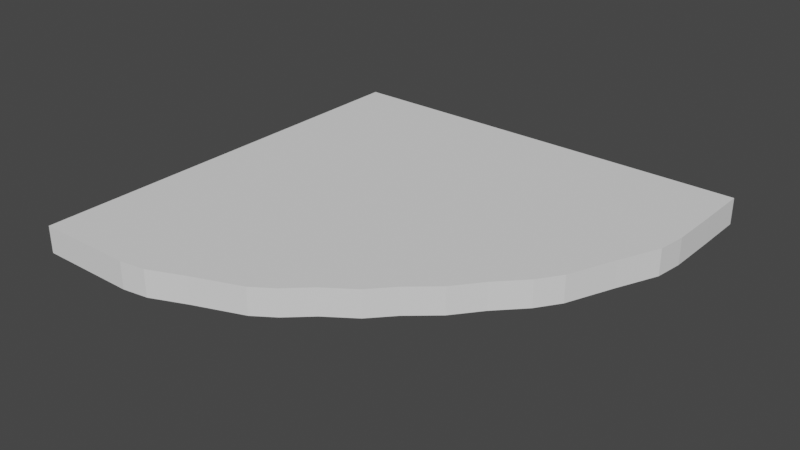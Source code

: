 # Source: QuarterCircleCollider.blend  (saved by Blender 2.80.75; exported with 4.5.12 LTS)
import bpy
from mathutils import Matrix  # noqa: F401  (used for matrix-valued properties, if any)

bpy.ops.wm.read_factory_settings(use_empty=True)
scene = bpy.context.scene
scene.name = 'Scene'

# ---- collections
col_collection = bpy.data.collections.new('Collection'); scene.collection.children.link(col_collection)

# ---- world
world_world = bpy.data.worlds.new('World'); scene.world = world_world
world_world.use_nodes = True; world_world.node_tree.nodes.clear()
_N = world_world.node_tree.nodes; _L = world_world.node_tree.links
n0 = _N.new('ShaderNodeOutputWorld'); n0.name = 'World Output'; n0.location = (300, 300)
n1 = _N.new('ShaderNodeBackground'); n1.name = 'Background'; n1.location = (10, 300)
n1.inputs[0].default_value = (0.05088, 0.05088, 0.05088, 1.0)
_L.new(n1.outputs[0], n0.inputs[0])
n0.is_active_output = True
world_world.color = (0.05088, 0.05088, 0.05088)
world_world.use_sun_shadow = False
world_world.sun_shadow_jitter_overblur = 0.0

# ---- meshes
me_plane = bpy.data.meshes.new('Plane')
me_plane.from_pydata([(-1.0, -17.36, 0.0), (1.098, -1.098, 1.135), (-1.0, 1.0, 0.0), (17.36, 1.0, 0.0), (1.098, -17.36, 0.0), (3.195, -17.36, 0.0), (4.264, -17.19, 0.0), (3.195, 1.0, 1.135), (5.293, 1.0, 1.135), (7.39, 1.0, 1.135), (9.488, 1.0, 1.135), (11.59, 1.0, 1.135), (15.78, 1.0, 0.0), (13.68, 1.0, 0.0), (11.59, 1.0, 0.0), (9.488, 1.0, 0.0), (7.39, 1.0, 0.0), (5.293, 1.0, 0.0), (3.195, 1.0, 0.0), (1.098, 1.0, 0.0), (-1.0, -1.098, 0.0), (-1.0, -3.196, 0.0), (-1.0, -5.294, 0.0), (-1.0, -7.392, 0.0), (-1.0, -9.49, 0.0), (-1.0, -11.59, 0.0), (-1.0, -13.69, 0.0), (-1.0, -15.78, 0.0), (13.68, 1.0, 1.135), (15.78, 1.0, 1.135), (4.264, -17.19, 1.135), (3.195, -17.36, 1.135), (1.098, -17.36, 1.135), (17.18, -4.485, 0.0), (17.34, -3.281, 0.0), (17.36, -1.098, 0.0), (1.098, -15.78, 0.0), (1.098, -13.69, 0.0), (1.098, -11.59, 0.0), (1.098, -9.49, 0.0), (1.098, -7.392, 0.0), (1.098, -5.294, 0.0), (1.098, -3.196, 0.0), (1.098, -1.098, 0.0), (3.195, -15.78, 0.0), (3.195, -13.69, 0.0), (3.195, -11.59, 0.0), (3.195, -9.49, 0.0), (3.195, -7.392, 0.0), (3.195, -5.294, 0.0), (3.195, -3.196, 0.0), (3.195, -1.098, 0.0), (5.78, -16.55, 0.0), (5.293, -13.69, 0.0), (5.293, -11.59, 0.0), (5.293, -9.49, 0.0), (5.293, -7.392, 0.0), (5.293, -5.294, 0.0), (5.293, -3.196, 0.0), (5.293, -1.098, 0.0), (7.836, -15.77, 0.0), (7.39, -13.69, 0.0), (7.39, -11.59, 0.0), (7.39, -9.49, 0.0), (7.39, -7.392, 0.0), (7.39, -5.294, 0.0), (7.39, -3.196, 0.0), (7.39, -1.098, 0.0), (8.714, -15.18, 0.0), (9.689, -14.28, 0.0), (9.488, -11.59, 0.0), (9.488, -9.49, 0.0), (9.488, -7.392, 0.0), (9.488, -5.294, 0.0), (9.488, -3.196, 0.0), (9.488, -1.098, 0.0), (-1.0, 1.0, 1.135), (10.9, -13.44, 0.0), (11.77, -12.49, 0.0), (11.59, -9.49, 0.0), (11.59, -7.392, 0.0), (11.59, -5.294, 0.0), (11.59, -3.196, 0.0), (11.59, -1.098, 0.0), (1.098, 1.0, 1.135), (17.36, 1.0, 1.135), (12.93, -11.49, 0.0), (13.84, -10.35, 0.0), (13.68, -7.392, 0.0), (13.68, -5.294, 0.0), (13.68, -3.196, 0.0), (13.68, -1.098, 0.0), (17.36, -1.098, 1.135), (-1.0, -17.36, 1.135), (-1.0, -15.78, 1.135), (14.92, -9.226, 0.0), (15.58, -8.263, 0.0), (16.4, -6.261, 0.0), (15.78, -3.196, 0.0), (15.78, -1.098, 0.0), (3.195, -1.098, 1.135), (5.293, -1.098, 1.135), (7.39, -1.098, 1.135), (9.488, -1.098, 1.135), (11.59, -1.098, 1.135), (13.68, -1.098, 1.135), (15.78, -1.098, 1.135), (-1.0, -1.098, 1.135), (-1.0, -3.196, 1.135), (-1.0, -5.294, 1.135), (-1.0, -7.392, 1.135), (-1.0, -9.49, 1.135), (-1.0, -11.59, 1.135), (-1.0, -13.69, 1.135), (17.18, -4.485, 1.135), (17.34, -3.281, 1.135), (1.098, -15.78, 1.135), (1.098, -13.69, 1.135), (1.098, -11.59, 1.135), (1.098, -9.49, 1.135), (1.098, -7.392, 1.135), (1.098, -5.294, 1.135), (1.098, -3.196, 1.135), (3.195, -15.78, 1.135), (3.195, -13.69, 1.135), (3.195, -11.59, 1.135), (3.195, -9.49, 1.135), (3.195, -7.392, 1.135), (3.195, -5.294, 1.135), (3.195, -3.196, 1.135), (5.78, -16.55, 1.135), (5.293, -13.69, 1.135), (5.293, -11.59, 1.135), (5.293, -9.49, 1.135), (5.293, -7.392, 1.135), (5.293, -5.294, 1.135), (5.293, -3.196, 1.135), (7.836, -15.77, 1.135), (7.39, -13.69, 1.135), (7.39, -11.59, 1.135), (7.39, -9.49, 1.135), (7.39, -7.392, 1.135), (7.39, -5.294, 1.135), (7.39, -3.196, 1.135), (8.714, -15.18, 1.135), (9.689, -14.28, 1.135), (9.488, -11.59, 1.135), (9.488, -9.49, 1.135), (9.488, -7.392, 1.135), (9.488, -5.294, 1.135), (9.488, -3.196, 1.135), (10.9, -13.44, 1.135), (11.77, -12.49, 1.135), (11.59, -9.49, 1.135), (11.59, -7.392, 1.135), (11.59, -5.294, 1.135), (11.59, -3.196, 1.135), (12.93, -11.49, 1.135), (13.84, -10.35, 1.135), (13.68, -7.392, 1.135), (13.68, -5.294, 1.135), (13.68, -3.196, 1.135), (14.92, -9.226, 1.135), (15.58, -8.263, 1.135), (16.4, -6.261, 1.135), (15.78, -3.196, 1.135)], [], [(99, 12, 3, 35), (20, 2, 19, 43), (43, 19, 18, 51), (51, 18, 17, 59), (59, 17, 16, 67), (67, 16, 15, 75), (75, 15, 14, 83), (83, 14, 13, 91), (91, 13, 12, 99), (155, 160, 161, 156), (154, 159, 160, 155), (153, 158, 159, 154), (152, 157, 158, 153), (87, 88, 96, 95), (88, 89, 97, 96), (89, 90, 98, 97), (90, 91, 99, 98), (161, 165, 106, 105), (160, 164, 165, 161), (159, 163, 164, 160), (78, 79, 87, 86), (79, 80, 88, 87), (80, 81, 89, 88), (81, 82, 90, 89), (82, 83, 91, 90), (158, 162, 163, 159), (105, 106, 29, 28), (69, 70, 78, 77), (70, 71, 79, 78), (71, 72, 80, 79), (72, 73, 81, 80), (73, 74, 82, 81), (74, 75, 83, 82), (104, 105, 28, 11), (60, 61, 69, 68), (61, 62, 70, 69), (62, 63, 71, 70), (63, 64, 72, 71), (64, 65, 73, 72), (65, 66, 74, 73), (66, 67, 75, 74), (103, 104, 11, 10), (52, 53, 61, 60), (53, 54, 62, 61), (54, 55, 63, 62), (55, 56, 64, 63), (56, 57, 65, 64), (57, 58, 66, 65), (58, 59, 67, 66), (5, 44, 52, 6), (44, 45, 53, 52), (45, 46, 54, 53), (46, 47, 55, 54), (47, 48, 56, 55), (48, 49, 57, 56), (49, 50, 58, 57), (50, 51, 59, 58), (4, 36, 44, 5), (36, 37, 45, 44), (37, 38, 46, 45), (38, 39, 47, 46), (39, 40, 48, 47), (40, 41, 49, 48), (41, 42, 50, 49), (42, 43, 51, 50), (0, 27, 36, 4), (27, 26, 37, 36), (26, 25, 38, 37), (25, 24, 39, 38), (24, 23, 40, 39), (23, 22, 41, 40), (22, 21, 42, 41), (21, 20, 43, 42), (102, 103, 10, 9), (101, 102, 9, 8), (100, 101, 8, 7), (1, 100, 7, 84), (107, 1, 84, 76), (106, 92, 85, 29), (97, 98, 34, 33), (98, 99, 35, 34), (156, 161, 105, 104), (145, 151, 152, 146), (146, 152, 153, 147), (147, 153, 154, 148), (148, 154, 155, 149), (149, 155, 156, 150), (150, 156, 104, 103), (137, 144, 145, 138), (138, 145, 146, 139), (139, 146, 147, 140), (140, 147, 148, 141), (141, 148, 149, 142), (142, 149, 150, 143), (143, 150, 103, 102), (130, 137, 138, 131), (131, 138, 139, 132), (132, 139, 140, 133), (133, 140, 141, 134), (134, 141, 142, 135), (135, 142, 143, 136), (136, 143, 102, 101), (31, 30, 130, 123), (123, 130, 131, 124), (124, 131, 132, 125), (125, 132, 133, 126), (126, 133, 134, 127), (127, 134, 135, 128), (128, 135, 136, 129), (129, 136, 101, 100), (32, 31, 123, 116), (116, 123, 124, 117), (117, 124, 125, 118), (118, 125, 126, 119), (119, 126, 127, 120), (120, 127, 128, 121), (121, 128, 129, 122), (122, 129, 100, 1), (93, 32, 116, 94), (94, 116, 117, 113), (113, 117, 118, 112), (112, 118, 119, 111), (111, 119, 120, 110), (110, 120, 121, 109), (109, 121, 122, 108), (108, 122, 1, 107), (164, 114, 115, 165), (165, 115, 92, 106), (69, 77, 151, 145), (17, 18, 7, 8), (4, 5, 31, 32), (23, 24, 111, 110), (77, 78, 152, 151), (18, 19, 84, 7), (52, 60, 137, 130), (5, 6, 30, 31), (24, 25, 112, 111), (6, 52, 130, 30), (25, 26, 113, 112), (26, 27, 94, 113), (68, 69, 145, 144), (95, 96, 163, 162), (78, 86, 157, 152), (96, 97, 164, 163), (60, 68, 144, 137), (3, 12, 29, 85), (12, 13, 28, 29), (27, 0, 93, 94), (13, 14, 11, 28), (86, 87, 158, 157), (2, 20, 107, 76), (14, 15, 10, 11), (33, 34, 115, 114), (35, 3, 85, 92), (20, 21, 108, 107), (15, 16, 9, 10), (97, 33, 114, 164), (34, 35, 92, 115), (19, 2, 76, 84), (21, 22, 109, 108), (16, 17, 8, 9), (87, 95, 162, 158), (0, 4, 32, 93), (22, 23, 110, 109)])
_uv = me_plane.uv_layers.new(name='UVMap')
_uv.uv.foreach_set('vector', [0.8889, 0.8889, 0.8889, 1.0, 0.9725, 1.0, 0.9725, 0.8889, 0.0, 0.8889, 0.0, 1.0, 0.1111, 1.0, 0.1111, 0.8889, 0.1111, 0.8889, 0.1111, 1.0, 0.2222, 1.0, 0.2222, 0.8889, 0.2222, 0.8889, 0.2222, 1.0, 0.3333, 1.0, 0.3333, 0.8889, 0.3333, 0.8889, 0.3333, 1.0, 0.4444, 1.0, 0.4444, 0.8889, 0.4444, 0.8889, 0.4444, 1.0, 0.5556, 1.0, 0.5556, 0.8889, 0.5556, 0.8889, 0.5556, 1.0, 0.6667, 1.0, 0.6667, 0.8889, 0.6667, 0.8889, 0.6667, 1.0, 0.7778, 1.0, 0.7778, 0.8889, 0.7778, 0.8889, 0.7778, 1.0, 0.8889, 1.0, 0.8889, 0.8889, 0.6667, 0.6667, 0.7778, 0.6667, 0.7778, 0.7778, 0.6667, 0.7778, 0.6667, 0.5556, 0.7778, 0.5556, 0.7778, 0.6667, 0.6667, 0.6667, 0.6667, 0.4444, 0.761, 0.4591, 0.7778, 0.5556, 0.6667, 0.5556, 0.65, 0.3479, 0.7257, 0.3871, 0.761, 0.4591, 0.6667, 0.4444, 0.761, 0.4591, 0.7778, 0.5556, 0.8614, 0.5556, 0.8382, 0.4962, 0.7778, 0.5556, 0.7778, 0.6667, 0.8732, 0.6815, 0.8614, 0.5556, 0.7778, 0.6667, 0.7778, 0.7778, 0.8889, 0.7778, 0.8732, 0.6815, 0.7778, 0.7778, 0.7778, 0.8889, 0.8889, 0.8889, 0.8889, 0.7778, 0.7778, 0.7778, 0.8889, 0.7778, 0.8889, 0.8889, 0.7778, 0.8889, 0.7778, 0.6667, 0.8732, 0.6815, 0.8889, 0.7778, 0.7778, 0.7778, 0.7778, 0.5556, 0.8614, 0.5556, 0.8732, 0.6815, 0.7778, 0.6667, 0.65, 0.3479, 0.6667, 0.4444, 0.761, 0.4591, 0.7257, 0.3871, 0.6667, 0.4444, 0.6667, 0.5556, 0.7778, 0.5556, 0.761, 0.4591, 0.6667, 0.5556, 0.6667, 0.6667, 0.7778, 0.6667, 0.7778, 0.5556, 0.6667, 0.6667, 0.6667, 0.7778, 0.7778, 0.7778, 0.7778, 0.6667, 0.6667, 0.7778, 0.6667, 0.8889, 0.7778, 0.8889, 0.7778, 0.7778, 0.761, 0.4591, 0.8382, 0.4962, 0.8614, 0.5556, 0.7778, 0.5556, 0.7778, 0.8889, 0.8889, 0.8889, 0.8889, 1.0, 0.7778, 1.0, 0.5389, 0.2375, 0.5556, 0.3333, 0.65, 0.3479, 0.6151, 0.278, 0.5556, 0.3333, 0.5556, 0.4444, 0.6667, 0.4444, 0.65, 0.3479, 0.5556, 0.4444, 0.5556, 0.5556, 0.6667, 0.5556, 0.6667, 0.4444, 0.5556, 0.5556, 0.5556, 0.6667, 0.6667, 0.6667, 0.6667, 0.5556, 0.5556, 0.6667, 0.5556, 0.7778, 0.6667, 0.7778, 0.6667, 0.6667, 0.5556, 0.7778, 0.5556, 0.8889, 0.6667, 0.8889, 0.6667, 0.7778, 0.6667, 0.8889, 0.7778, 0.8889, 0.7778, 1.0, 0.6667, 1.0, 0.4444, 0.1386, 0.4444, 0.2222, 0.5389, 0.2375, 0.5042, 0.1644, 0.4444, 0.2222, 0.4444, 0.3333, 0.5556, 0.3333, 0.5389, 0.2375, 0.4444, 0.3333, 0.4444, 0.4444, 0.5556, 0.4444, 0.5556, 0.3333, 0.4444, 0.4444, 0.4444, 0.5556, 0.5556, 0.5556, 0.5556, 0.4444, 0.4444, 0.5556, 0.4444, 0.6667, 0.5556, 0.6667, 0.5556, 0.5556, 0.4444, 0.6667, 0.4444, 0.7778, 0.5556, 0.7778, 0.5556, 0.6667, 0.4444, 0.7778, 0.4444, 0.8889, 0.5556, 0.8889, 0.5556, 0.7778, 0.5556, 0.8889, 0.6667, 0.8889, 0.6667, 1.0, 0.5556, 1.0, 0.3174, 0.1262, 0.3333, 0.2222, 0.4444, 0.2222, 0.4444, 0.1386, 0.3333, 0.2222, 0.3333, 0.3333, 0.4444, 0.3333, 0.4444, 0.2222, 0.3333, 0.3333, 0.3333, 0.4444, 0.4444, 0.4444, 0.4444, 0.3333, 0.3333, 0.4444, 0.3333, 0.5556, 0.4444, 0.5556, 0.4444, 0.4444, 0.3333, 0.5556, 0.3333, 0.6667, 0.4444, 0.6667, 0.4444, 0.5556, 0.3333, 0.6667, 0.3333, 0.7778, 0.4444, 0.7778, 0.4444, 0.6667, 0.3333, 0.7778, 0.3333, 0.8889, 0.4444, 0.8889, 0.4444, 0.7778, 0.2222, 0.02748, 0.2222, 0.1111, 0.3174, 0.1262, 0.2828, 0.04483, 0.2222, 0.1111, 0.2222, 0.2222, 0.3333, 0.2222, 0.3174, 0.1262, 0.2222, 0.2222, 0.2222, 0.3333, 0.3333, 0.3333, 0.3333, 0.2222, 0.2222, 0.3333, 0.2222, 0.4444, 0.3333, 0.4444, 0.3333, 0.3333, 0.2222, 0.4444, 0.2222, 0.5556, 0.3333, 0.5556, 0.3333, 0.4444, 0.2222, 0.5556, 0.2222, 0.6667, 0.3333, 0.6667, 0.3333, 0.5556, 0.2222, 0.6667, 0.2222, 0.7778, 0.3333, 0.7778, 0.3333, 0.6667, 0.2222, 0.7778, 0.2222, 0.8889, 0.3333, 0.8889, 0.3333, 0.7778, 0.1111, 0.02748, 0.1111, 0.1111, 0.2222, 0.1111, 0.2222, 0.02748, 0.1111, 0.1111, 0.1111, 0.2222, 0.2222, 0.2222, 0.2222, 0.1111, 0.1111, 0.2222, 0.1111, 0.3333, 0.2222, 0.3333, 0.2222, 0.2222, 0.1111, 0.3333, 0.1111, 0.4444, 0.2222, 0.4444, 0.2222, 0.3333, 0.1111, 0.4444, 0.1111, 0.5556, 0.2222, 0.5556, 0.2222, 0.4444, 0.1111, 0.5556, 0.1111, 0.6667, 0.2222, 0.6667, 0.2222, 0.5556, 0.1111, 0.6667, 0.1111, 0.7778, 0.2222, 0.7778, 0.2222, 0.6667, 0.1111, 0.7778, 0.1111, 0.8889, 0.2222, 0.8889, 0.2222, 0.7778, 0.0, 0.02748, 0.0, 0.1111, 0.1111, 0.1111, 0.1111, 0.02748, 0.0, 0.1111, 0.0, 0.2222, 0.1111, 0.2222, 0.1111, 0.1111, 0.0, 0.2222, 0.0, 0.3333, 0.1111, 0.3333, 0.1111, 0.2222, 0.0, 0.3333, 0.0, 0.4444, 0.1111, 0.4444, 0.1111, 0.3333, 0.0, 0.4444, 0.0, 0.5556, 0.1111, 0.5556, 0.1111, 0.4444, 0.0, 0.5556, 0.0, 0.6667, 0.1111, 0.6667, 0.1111, 0.5556, 0.0, 0.6667, 0.0, 0.7778, 0.1111, 0.7778, 0.1111, 0.6667, 0.0, 0.7778, 0.0, 0.8889, 0.1111, 0.8889, 0.1111, 0.7778, 0.4444, 0.8889, 0.5556, 0.8889, 0.5556, 1.0, 0.4444, 1.0, 0.3333, 0.8889, 0.4444, 0.8889, 0.4444, 1.0, 0.3333, 1.0, 0.2222, 0.8889, 0.3333, 0.8889, 0.3333, 1.0, 0.2222, 1.0, 0.1111, 0.8889, 0.2222, 0.8889, 0.2222, 1.0, 0.1111, 1.0, 0.0, 0.8889, 0.1111, 0.8889, 0.1111, 1.0, 0.0, 1.0, 0.8889, 0.8889, 0.9725, 0.8889, 0.9725, 1.0, 0.8889, 1.0, 0.8732, 0.6815, 0.8889, 0.7778, 0.9725, 0.7778, 0.9587, 0.716, 0.8889, 0.7778, 0.8889, 0.8889, 0.9725, 0.8889, 0.9725, 0.7778, 0.6667, 0.7778, 0.7778, 0.7778, 0.7778, 0.8889, 0.6667, 0.8889, 0.5389, 0.2375, 0.6151, 0.278, 0.65, 0.3479, 0.5556, 0.3333, 0.5556, 0.3333, 0.65, 0.3479, 0.6667, 0.4444, 0.5556, 0.4444, 0.5556, 0.4444, 0.6667, 0.4444, 0.6667, 0.5556, 0.5556, 0.5556, 0.5556, 0.5556, 0.6667, 0.5556, 0.6667, 0.6667, 0.5556, 0.6667, 0.5556, 0.6667, 0.6667, 0.6667, 0.6667, 0.7778, 0.5556, 0.7778, 0.5556, 0.7778, 0.6667, 0.7778, 0.6667, 0.8889, 0.5556, 0.8889, 0.4444, 0.1386, 0.5042, 0.1644, 0.5389, 0.2375, 0.4444, 0.2222, 0.4444, 0.2222, 0.5389, 0.2375, 0.5556, 0.3333, 0.4444, 0.3333, 0.4444, 0.3333, 0.5556, 0.3333, 0.5556, 0.4444, 0.4444, 0.4444, 0.4444, 0.4444, 0.5556, 0.4444, 0.5556, 0.5556, 0.4444, 0.5556, 0.4444, 0.5556, 0.5556, 0.5556, 0.5556, 0.6667, 0.4444, 0.6667, 0.4444, 0.6667, 0.5556, 0.6667, 0.5556, 0.7778, 0.4444, 0.7778, 0.4444, 0.7778, 0.5556, 0.7778, 0.5556, 0.8889, 0.4444, 0.8889, 0.3174, 0.1262, 0.4444, 0.1386, 0.4444, 0.2222, 0.3333, 0.2222, 0.3333, 0.2222, 0.4444, 0.2222, 0.4444, 0.3333, 0.3333, 0.3333, 0.3333, 0.3333, 0.4444, 0.3333, 0.4444, 0.4444, 0.3333, 0.4444, 0.3333, 0.4444, 0.4444, 0.4444, 0.4444, 0.5556, 0.3333, 0.5556, 0.3333, 0.5556, 0.4444, 0.5556, 0.4444, 0.6667, 0.3333, 0.6667, 0.3333, 0.6667, 0.4444, 0.6667, 0.4444, 0.7778, 0.3333, 0.7778, 0.3333, 0.7778, 0.4444, 0.7778, 0.4444, 0.8889, 0.3333, 0.8889, 0.2222, 0.02748, 0.2828, 0.04483, 0.3174, 0.1262, 0.2222, 0.1111, 0.2222, 0.1111, 0.3174, 0.1262, 0.3333, 0.2222, 0.2222, 0.2222, 0.2222, 0.2222, 0.3333, 0.2222, 0.3333, 0.3333, 0.2222, 0.3333, 0.2222, 0.3333, 0.3333, 0.3333, 0.3333, 0.4444, 0.2222, 0.4444, 0.2222, 0.4444, 0.3333, 0.4444, 0.3333, 0.5556, 0.2222, 0.5556, 0.2222, 0.5556, 0.3333, 0.5556, 0.3333, 0.6667, 0.2222, 0.6667, 0.2222, 0.6667, 0.3333, 0.6667, 0.3333, 0.7778, 0.2222, 0.7778, 0.2222, 0.7778, 0.3333, 0.7778, 0.3333, 0.8889, 0.2222, 0.8889, 0.1111, 0.02748, 0.2222, 0.02748, 0.2222, 0.1111, 0.1111, 0.1111, 0.1111, 0.1111, 0.2222, 0.1111, 0.2222, 0.2222, 0.1111, 0.2222, 0.1111, 0.2222, 0.2222, 0.2222, 0.2222, 0.3333, 0.1111, 0.3333, 0.1111, 0.3333, 0.2222, 0.3333, 0.2222, 0.4444, 0.1111, 0.4444, 0.1111, 0.4444, 0.2222, 0.4444, 0.2222, 0.5556, 0.1111, 0.5556, 0.1111, 0.5556, 0.2222, 0.5556, 0.2222, 0.6667, 0.1111, 0.6667, 0.1111, 0.6667, 0.2222, 0.6667, 0.2222, 0.7778, 0.1111, 0.7778, 0.1111, 0.7778, 0.2222, 0.7778, 0.2222, 0.8889, 0.1111, 0.8889, 0.0, 0.02748, 0.1111, 0.02748, 0.1111, 0.1111, 0.0, 0.1111, 0.0, 0.1111, 0.1111, 0.1111, 0.1111, 0.2222, 0.0, 0.2222, 0.0, 0.2222, 0.1111, 0.2222, 0.1111, 0.3333, 0.0, 0.3333, 0.0, 0.3333, 0.1111, 0.3333, 0.1111, 0.4444, 0.0, 0.4444, 0.0, 0.4444, 0.1111, 0.4444, 0.1111, 0.5556, 0.0, 0.5556, 0.0, 0.5556, 0.1111, 0.5556, 0.1111, 0.6667, 0.0, 0.6667, 0.0, 0.6667, 0.1111, 0.6667, 0.1111, 0.7778, 0.0, 0.7778, 0.0, 0.7778, 0.1111, 0.7778, 0.1111, 0.8889, 0.0, 0.8889, 0.8732, 0.6815, 0.9587, 0.716, 0.9725, 0.7778, 0.8889, 0.7778, 0.8889, 0.7778, 0.9725, 0.7778, 0.9725, 0.8889, 0.8889, 0.8889, 0.5389, 0.2375, 0.6151, 0.278, 0.6151, 0.278, 0.5389, 0.2375, 0.3333, 1.0, 0.2222, 1.0, 0.2222, 1.0, 0.3333, 1.0, 0.1111, 0.02748, 0.2222, 0.02748, 0.2222, 0.02748, 0.1111, 0.02748, 0.0, 0.5556, 0.0, 0.4444, 0.0, 0.4444, 0.0, 0.5556, 0.6151, 0.278, 0.65, 0.3479, 0.65, 0.3479, 0.6151, 0.278, 0.2222, 1.0, 0.1111, 1.0, 0.1111, 1.0, 0.2222, 1.0, 0.3174, 0.1262, 0.4444, 0.1386, 0.4444, 0.1386, 0.3174, 0.1262, 0.2222, 0.02748, 0.2828, 0.04483, 0.2828, 0.04483, 0.2222, 0.02748, 0.0, 0.4444, 0.0, 0.3333, 0.0, 0.3333, 0.0, 0.4444, 0.2828, 0.04483, 0.3174, 0.1262, 0.3174, 0.1262, 0.2828, 0.04483, 0.0, 0.3333, 0.0, 0.2222, 0.0, 0.2222, 0.0, 0.3333, 0.0, 0.2222, 0.0, 0.1111, 0.0, 0.1111, 0.0, 0.2222, 0.5042, 0.1644, 0.5389, 0.2375, 0.5389, 0.2375, 0.5042, 0.1644, 0.8382, 0.4962, 0.8614, 0.5556, 0.8614, 0.5556, 0.8382, 0.4962, 0.65, 0.3479, 0.7257, 0.3871, 0.7257, 0.3871, 0.65, 0.3479, 0.8614, 0.5556, 0.8732, 0.6815, 0.8732, 0.6815, 0.8614, 0.5556, 0.4444, 0.1386, 0.5042, 0.1644, 0.5042, 0.1644, 0.4444, 0.1386, 0.9725, 1.0, 0.8889, 1.0, 0.8889, 1.0, 0.9725, 1.0, 0.8889, 1.0, 0.7778, 1.0, 0.7778, 1.0, 0.8889, 1.0, 0.0, 0.1111, 0.0, 0.02748, 0.0, 0.02748, 0.0, 0.1111, 0.7778, 1.0, 0.6667, 1.0, 0.6667, 1.0, 0.7778, 1.0, 0.7257, 0.3871, 0.761, 0.4591, 0.761, 0.4591, 0.7257, 0.3871, 0.0, 1.0, 0.0, 0.8889, 0.0, 0.8889, 0.0, 1.0, 0.6667, 1.0, 0.5556, 1.0, 0.5556, 1.0, 0.6667, 1.0, 0.9587, 0.716, 0.9725, 0.7778, 0.9725, 0.7778, 0.9587, 0.716, 0.9725, 0.8889, 0.9725, 1.0, 0.9725, 1.0, 0.9725, 0.8889, 0.0, 0.8889, 0.0, 0.7778, 0.0, 0.7778, 0.0, 0.8889, 0.5556, 1.0, 0.4444, 1.0, 0.4444, 1.0, 0.5556, 1.0, 0.8732, 0.6815, 0.9587, 0.716, 0.9587, 0.716, 0.8732, 0.6815, 0.9725, 0.7778, 0.9725, 0.8889, 0.9725, 0.8889, 0.9725, 0.7778, 0.1111, 1.0, 0.0, 1.0, 0.0, 1.0, 0.1111, 1.0, 0.0, 0.7778, 0.0, 0.6667, 0.0, 0.6667, 0.0, 0.7778, 0.4444, 1.0, 0.3333, 1.0, 0.3333, 1.0, 0.4444, 1.0, 0.761, 0.4591, 0.8382, 0.4962, 0.8382, 0.4962, 0.761, 0.4591, 0.0, 0.02748, 0.1111, 0.02748, 0.1111, 0.02748, 0.0, 0.02748, 0.0, 0.6667, 0.0, 0.5556, 0.0, 0.5556, 0.0, 0.6667])
me_plane.use_remesh_preserve_volume = False
me_plane.use_remesh_preserve_attributes = False
me_plane.use_mirror_vertex_groups = False
me_plane.update()

# ---- objects
ob_plane = bpy.data.objects.new('Plane', me_plane)

# ---- transforms, parenting, visibility, modifiers, constraints
ob_plane.location = (1.007, -1.086, 2.571)
ob_plane.lineart.crease_threshold = 0.0

# ---- collection membership
col_collection.objects.link(ob_plane)

# ---- scene / render settings (as saved in the file)
scene.frame_start = 1; scene.frame_end = 250; scene.frame_set(1)
scene.render.engine = 'BLENDER_EEVEE_NEXT'
scene.cycles.use_denoising = False
scene.cycles.samples = 128
scene.cycles.sampling_pattern = 'TABULATED_SOBOL'
scene.cycles.use_adaptive_sampling = False
scene.cycles.use_light_tree = False
scene.view_settings.view_transform = 'Filmic'
bpy.context.view_layer.update()

# ---- added for rendering (the .blend has no active camera and no usable light): camera, sun
cam_auto = bpy.data.cameras.new('AutoCamera')
cam_auto.lens = 50.0
cam_auto.sensor_width = 36.0
cam_auto.clip_end = 1000.0
ob_auto_camera = bpy.data.objects.new('AutoCamera', cam_auto)
scene.collection.objects.link(ob_auto_camera)
ob_auto_camera.location = (33.2347, -38.1247, 22.3763)
ob_auto_camera.rotation_euler = (1.09748, -7.21219e-08, 0.694738)
scene.camera = ob_auto_camera
light_auto_sun = bpy.data.lights.new('AutoSun', 'SUN')
light_auto_sun.energy = 3.0
light_auto_sun.angle = 0.0523599
ob_auto_sun = bpy.data.objects.new('AutoSun', light_auto_sun)
scene.collection.objects.link(ob_auto_sun)
ob_auto_sun.rotation_euler = (0.872665, 0.174533, 0.523599)
bpy.context.view_layer.update()
